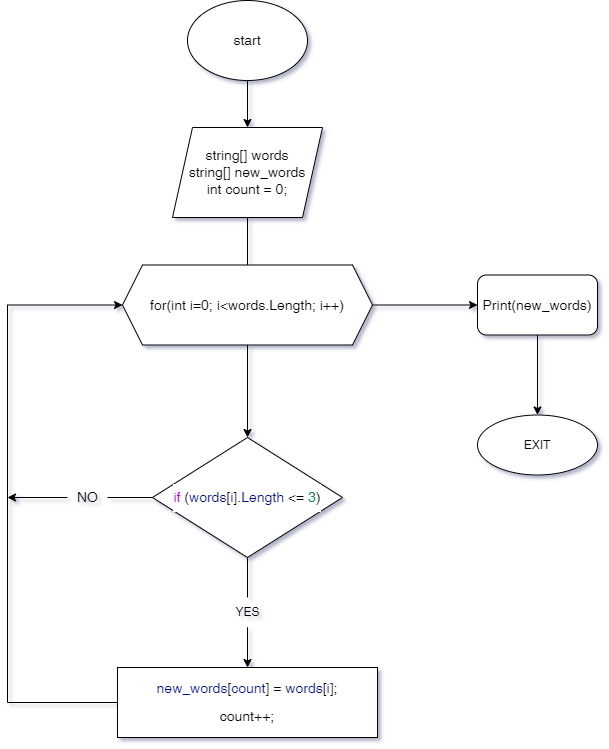

The diagram above was exported from draw.io. Its source (the exported page's mxGraphModel, read from the mxfile embedded in the PNG):
<mxGraphModel dx="1673" dy="829" grid="0" gridSize="10" guides="1" tooltips="1" connect="1" arrows="1" fold="1" page="1" pageScale="1" pageWidth="1169" pageHeight="827" background="#FFFFFF" math="0" shadow="1">
  <root>
    <mxCell id="0" />
    <mxCell id="1" parent="0" />
    <mxCell id="TDqE4lpgGzeL4hfWr921-3" value="" style="edgeStyle=orthogonalEdgeStyle;rounded=0;orthogonalLoop=1;jettySize=auto;html=1;" edge="1" parent="1" source="TDqE4lpgGzeL4hfWr921-1" target="TDqE4lpgGzeL4hfWr921-2">
      <mxGeometry relative="1" as="geometry" />
    </mxCell>
    <mxCell id="TDqE4lpgGzeL4hfWr921-1" value="&lt;font style=&quot;font-size: 14px;&quot;&gt;start&lt;/font&gt;" style="ellipse;whiteSpace=wrap;html=1;" vertex="1" parent="1">
      <mxGeometry x="500" y="39" width="120" height="80" as="geometry" />
    </mxCell>
    <mxCell id="TDqE4lpgGzeL4hfWr921-2" value="&lt;font style=&quot;font-size: 14px;&quot;&gt;string[] words&lt;br&gt;string[] new_words&lt;br&gt;int count = 0;&lt;/font&gt;" style="shape=parallelogram;perimeter=parallelogramPerimeter;whiteSpace=wrap;html=1;fixedSize=1;" vertex="1" parent="1">
      <mxGeometry x="485" y="166" width="150" height="90" as="geometry" />
    </mxCell>
    <mxCell id="TDqE4lpgGzeL4hfWr921-20" style="edgeStyle=orthogonalEdgeStyle;rounded=0;orthogonalLoop=1;jettySize=auto;html=1;fontFamily=Helvetica;fontSize=12;" edge="1" parent="1" source="TDqE4lpgGzeL4hfWr921-22" target="TDqE4lpgGzeL4hfWr921-21">
      <mxGeometry relative="1" as="geometry">
        <mxPoint x="750" y="413.5" as="targetPoint" />
        <mxPoint x="635" y="413.4999999999998" as="sourcePoint" />
      </mxGeometry>
    </mxCell>
    <mxCell id="TDqE4lpgGzeL4hfWr921-15" value="" style="edgeStyle=orthogonalEdgeStyle;rounded=0;orthogonalLoop=1;jettySize=auto;html=1;fontFamily=Helvetica;fontSize=12;startArrow=none;" edge="1" parent="1" source="TDqE4lpgGzeL4hfWr921-17" target="TDqE4lpgGzeL4hfWr921-14">
      <mxGeometry relative="1" as="geometry" />
    </mxCell>
    <mxCell id="TDqE4lpgGzeL4hfWr921-28" style="edgeStyle=orthogonalEdgeStyle;rounded=0;orthogonalLoop=1;jettySize=auto;html=1;fontFamily=Helvetica;fontSize=14;startArrow=none;" edge="1" parent="1" source="TDqE4lpgGzeL4hfWr921-29">
      <mxGeometry relative="1" as="geometry">
        <mxPoint x="320" y="535.9999999999998" as="targetPoint" />
      </mxGeometry>
    </mxCell>
    <mxCell id="TDqE4lpgGzeL4hfWr921-10" value="&lt;div style=&quot;background-color: rgb(255, 255, 255); line-height: 27px;&quot;&gt;&lt;font style=&quot;font-size: 14px;&quot;&gt;&lt;span style=&quot;color: rgb(175, 0, 219);&quot;&gt;if&lt;/span&gt; (&lt;span style=&quot;color: rgb(0, 16, 128);&quot;&gt;words&lt;/span&gt;[&lt;span style=&quot;color: rgb(0, 16, 128);&quot;&gt;i&lt;/span&gt;].&lt;span style=&quot;color: rgb(0, 16, 128);&quot;&gt;Length&lt;/span&gt; &amp;lt;= &lt;span style=&quot;color: rgb(9, 134, 88);&quot;&gt;3&lt;/span&gt;)&lt;/font&gt;&lt;/div&gt;" style="rhombus;whiteSpace=wrap;html=1;" vertex="1" parent="1">
      <mxGeometry x="465" y="476" width="190" height="120" as="geometry" />
    </mxCell>
    <mxCell id="TDqE4lpgGzeL4hfWr921-27" style="edgeStyle=orthogonalEdgeStyle;rounded=0;orthogonalLoop=1;jettySize=auto;html=1;fontFamily=Helvetica;fontSize=14;entryX=0;entryY=0.5;entryDx=0;entryDy=0;" edge="1" parent="1" source="TDqE4lpgGzeL4hfWr921-14" target="TDqE4lpgGzeL4hfWr921-22">
      <mxGeometry relative="1" as="geometry">
        <mxPoint x="430" y="346" as="targetPoint" />
        <Array as="points">
          <mxPoint x="320" y="741" />
          <mxPoint x="320" y="343" />
        </Array>
      </mxGeometry>
    </mxCell>
    <mxCell id="TDqE4lpgGzeL4hfWr921-14" value="&lt;div style=&quot;background-color: rgb(255, 255, 255); line-height: 27px;&quot;&gt;&lt;font style=&quot;font-size: 14px;&quot;&gt;&lt;span style=&quot;color: rgb(0, 16, 128);&quot;&gt;new_words&lt;/span&gt;[&lt;font style=&quot;&quot; color=&quot;#001080&quot;&gt;count&lt;/font&gt;] = &lt;span style=&quot;color: rgb(0, 16, 128);&quot;&gt;words&lt;/span&gt;[&lt;span style=&quot;color: rgb(0, 16, 128);&quot;&gt;i&lt;/span&gt;];&lt;/font&gt;&lt;/div&gt;&lt;div style=&quot;background-color: rgb(255, 255, 255); line-height: 27px;&quot;&gt;&lt;span style=&quot;font-size: 14px;&quot;&gt;count++;&lt;/span&gt;&lt;/div&gt;" style="whiteSpace=wrap;html=1;" vertex="1" parent="1">
      <mxGeometry x="430" y="706" width="260" height="70" as="geometry" />
    </mxCell>
    <mxCell id="TDqE4lpgGzeL4hfWr921-18" value="" style="edgeStyle=orthogonalEdgeStyle;rounded=0;orthogonalLoop=1;jettySize=auto;html=1;fontFamily=Helvetica;fontSize=12;endArrow=none;startArrow=none;" edge="1" parent="1" source="TDqE4lpgGzeL4hfWr921-17">
      <mxGeometry relative="1" as="geometry">
        <mxPoint x="560" y="656" as="sourcePoint" />
        <mxPoint x="560" y="696" as="targetPoint" />
      </mxGeometry>
    </mxCell>
    <mxCell id="TDqE4lpgGzeL4hfWr921-32" value="" style="edgeStyle=orthogonalEdgeStyle;rounded=0;orthogonalLoop=1;jettySize=auto;html=1;fontFamily=Helvetica;fontSize=14;" edge="1" parent="1" source="TDqE4lpgGzeL4hfWr921-21" target="TDqE4lpgGzeL4hfWr921-31">
      <mxGeometry relative="1" as="geometry" />
    </mxCell>
    <mxCell id="TDqE4lpgGzeL4hfWr921-21" value="&lt;font style=&quot;font-size: 14px;&quot;&gt;Print(new_words)&lt;/font&gt;" style="rounded=1;whiteSpace=wrap;html=1;fontFamily=Helvetica;fontSize=12;" vertex="1" parent="1">
      <mxGeometry x="790" y="313.5" width="120" height="60" as="geometry" />
    </mxCell>
    <mxCell id="TDqE4lpgGzeL4hfWr921-25" value="" style="edgeStyle=orthogonalEdgeStyle;rounded=0;orthogonalLoop=1;jettySize=auto;html=1;fontFamily=Helvetica;fontSize=12;" edge="1" parent="1" source="TDqE4lpgGzeL4hfWr921-22" target="TDqE4lpgGzeL4hfWr921-10">
      <mxGeometry relative="1" as="geometry" />
    </mxCell>
    <mxCell id="TDqE4lpgGzeL4hfWr921-22" value="&lt;font style=&quot;font-size: 14px;&quot;&gt;for(int i=0; i&amp;lt;words.Length; i++)&lt;/font&gt;" style="shape=hexagon;perimeter=hexagonPerimeter2;whiteSpace=wrap;html=1;fixedSize=1;fontFamily=Helvetica;fontSize=12;" vertex="1" parent="1">
      <mxGeometry x="435" y="303.5" width="250" height="80" as="geometry" />
    </mxCell>
    <mxCell id="TDqE4lpgGzeL4hfWr921-24" value="" style="edgeStyle=orthogonalEdgeStyle;rounded=0;orthogonalLoop=1;jettySize=auto;html=1;endArrow=none;" edge="1" parent="1" source="TDqE4lpgGzeL4hfWr921-2" target="TDqE4lpgGzeL4hfWr921-22">
      <mxGeometry relative="1" as="geometry">
        <mxPoint x="560" y="256" as="sourcePoint" />
        <mxPoint x="560" y="335.9999999999998" as="targetPoint" />
      </mxGeometry>
    </mxCell>
    <mxCell id="TDqE4lpgGzeL4hfWr921-17" value="YES" style="text;html=1;align=center;verticalAlign=middle;resizable=0;points=[];autosize=1;strokeColor=none;fillColor=none;fontSize=12;fontFamily=Helvetica;" vertex="1" parent="1">
      <mxGeometry x="535" y="636" width="50" height="30" as="geometry" />
    </mxCell>
    <mxCell id="TDqE4lpgGzeL4hfWr921-26" value="" style="edgeStyle=orthogonalEdgeStyle;rounded=0;orthogonalLoop=1;jettySize=auto;html=1;fontFamily=Helvetica;fontSize=12;endArrow=none;" edge="1" parent="1" source="TDqE4lpgGzeL4hfWr921-10" target="TDqE4lpgGzeL4hfWr921-17">
      <mxGeometry relative="1" as="geometry">
        <mxPoint x="560" y="595.9999999999998" as="sourcePoint" />
        <mxPoint x="560" y="695.9999999999998" as="targetPoint" />
      </mxGeometry>
    </mxCell>
    <mxCell id="TDqE4lpgGzeL4hfWr921-29" value="NO" style="text;html=1;align=center;verticalAlign=middle;resizable=0;points=[];autosize=1;strokeColor=none;fillColor=none;fontSize=14;fontFamily=Helvetica;" vertex="1" parent="1">
      <mxGeometry x="380" y="521" width="40" height="30" as="geometry" />
    </mxCell>
    <mxCell id="TDqE4lpgGzeL4hfWr921-30" value="" style="edgeStyle=orthogonalEdgeStyle;rounded=0;orthogonalLoop=1;jettySize=auto;html=1;fontFamily=Helvetica;fontSize=14;endArrow=none;" edge="1" parent="1" source="TDqE4lpgGzeL4hfWr921-10" target="TDqE4lpgGzeL4hfWr921-29">
      <mxGeometry relative="1" as="geometry">
        <mxPoint x="320" y="535.9999999999998" as="targetPoint" />
        <mxPoint x="465" y="535.9999999999998" as="sourcePoint" />
      </mxGeometry>
    </mxCell>
    <mxCell id="TDqE4lpgGzeL4hfWr921-31" value="EXIT" style="ellipse;whiteSpace=wrap;html=1;rounded=1;" vertex="1" parent="1">
      <mxGeometry x="790" y="453.5" width="120" height="60" as="geometry" />
    </mxCell>
  </root>
</mxGraphModel>